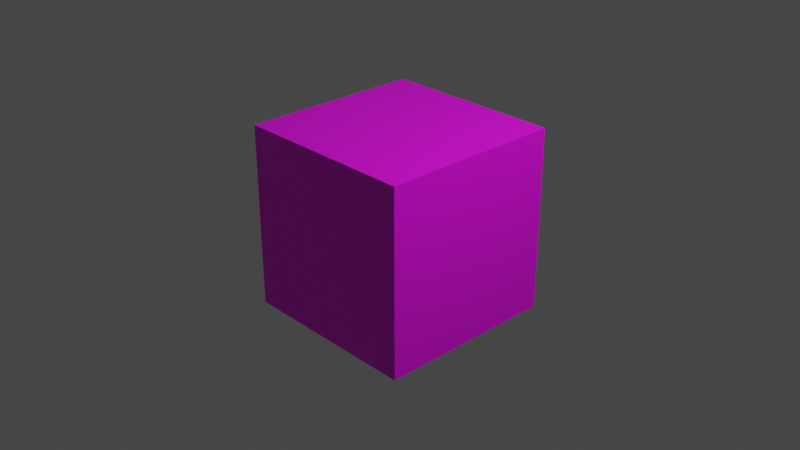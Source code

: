 # Source: block.blend  (saved by Blender 3.5.10; exported with 4.5.12 LTS)
import bpy
from mathutils import Matrix  # noqa: F401  (used for matrix-valued properties, if any)

bpy.ops.wm.read_factory_settings(use_empty=True)
scene = bpy.context.scene
scene.name = 'Scene'

# ---- collections
col_collection = bpy.data.collections.new('Collection'); scene.collection.children.link(col_collection)

# ---- images (referenced by path relative to the original .blend; pixels are not part of the script)
import os
ASSET_DIR = os.environ.get("B2B_ASSET_DIR", "")  # directory of the original .blend (textures are referenced by path, not embedded)
HERE = os.path.dirname(os.path.abspath(__file__))  # packed textures are extracted next to this script under _unpacked/

def load_image(name, relpath, width, height, colorspace="sRGB"):
    """Load a texture the original file referenced (path relative to the .blend, or extracted next to this script)."""
    p = next((c for c in (os.path.join(HERE, relpath), os.path.join(ASSET_DIR, relpath)) if relpath and os.path.exists(c)), "")
    if p:
        img = bpy.data.images.load(p, check_existing=True)
        img.name = name
    else:  # same state as the original file: an image datablock whose file is absent (Cycles renders it pink)
        img = bpy.data.images.new(name, width, height)
        img.source = "FILE"
        img.filepath = "//" + (relpath or name)
    img.colorspace_settings.name = colorspace
    return img
img_block = load_image('block', 'block.png', 1024, 1024, 'sRGB')

# ---- materials (node trees are filled in below, after node groups)
mat_material = bpy.data.materials.new('Material')
mat_material.alpha_threshold = 0.0
mat_material.use_transparent_shadow = False
mat_material.roughness = 0.5
mat_material.line_color = (0.0, 0.0, 0.0, 1.0)

# ---- material node trees
mat_material.use_nodes = True; mat_material.node_tree.nodes.clear()
_N = mat_material.node_tree.nodes; _L = mat_material.node_tree.links
n0 = _N.new('ShaderNodeOutputMaterial'); n0.name = 'Material Output'; n0.location = (300, 300)
n1 = _N.new('ShaderNodeBsdfPrincipled'); n1.name = 'Principled BSDF'; n1.location = (10, 300)
n1.distribution = 'GGX'
n1.subsurface_method = 'RANDOM_WALK_SKIN'
n1.inputs[3].default_value = 1.45
n1.inputs[27].default_value = (0.0, 0.0, 0.0, 1.0)
n1.inputs[28].default_value = 1.0
n2 = _N.new('ShaderNodeTexImage'); n2.name = '画像テクスチャ'; n2.location = (-280, 275)
n2.image = img_block
_L.new(n1.outputs[0], n0.inputs[0])
_L.new(n2.outputs[0], n1.inputs[0])
n0.is_active_output = True

# ---- world
world_world = bpy.data.worlds.new('World'); scene.world = world_world
world_world.use_nodes = True; world_world.node_tree.nodes.clear()
_N = world_world.node_tree.nodes; _L = world_world.node_tree.links
n0 = _N.new('ShaderNodeOutputWorld'); n0.name = 'World Output'; n0.location = (300, 300)
n1 = _N.new('ShaderNodeBackground'); n1.name = 'Background'; n1.location = (10, 300)
n1.inputs[0].default_value = (0.05088, 0.05088, 0.05088, 1.0)
_L.new(n1.outputs[0], n0.inputs[0])
n0.is_active_output = True
world_world.color = (0.05088, 0.05088, 0.05088)
world_world.use_sun_shadow = False
world_world.sun_shadow_jitter_overblur = 0.0

# ---- cameras
cam_camera = bpy.data.cameras.new('Camera')
cam_camera.clip_end = 100.0
cam_camera.ortho_scale = 7.314

# ---- lights
light_light = bpy.data.lights.new('Light', 'POINT')
light_light.transmission_factor = 0.0
light_light.energy = 1000.0
light_light.shadow_soft_size = 0.1
light_light.shadow_maximum_resolution = 0.006
light_light.use_absolute_resolution = True

# ---- meshes
me_cube = bpy.data.meshes.new('Cube')
me_cube.from_pydata([(1.0, 1.0, 1.0), (1.0, 1.0, -1.0), (1.0, -1.0, 1.0), (1.0, -1.0, -1.0), (-1.0, 1.0, 1.0), (-1.0, 1.0, -1.0), (-1.0, -1.0, 1.0), (-1.0, -1.0, -1.0)], [], [(0, 4, 6, 2), (3, 2, 6, 7), (7, 6, 4, 5), (5, 1, 3, 7), (1, 0, 2, 3), (5, 4, 0, 1)])
_uv = me_cube.uv_layers.new(name='UVMap')
_uv.uv.foreach_set('vector', [0.625, 0.5, 0.875, 0.5, 0.875, 0.75, 0.625, 0.75, 0.375, 0.75, 0.625, 0.75, 0.625, 1.0, 0.375, 1.0, 0.375, 0.0, 0.625, 0.0, 0.625, 0.25, 0.375, 0.25, 0.125, 0.5, 0.375, 0.5, 0.375, 0.75, 0.125, 0.75, 0.375, 0.5, 0.625, 0.5, 0.625, 0.75, 0.375, 0.75, 0.375, 0.25, 0.625, 0.25, 0.625, 0.5, 0.375, 0.5])
me_cube.materials.append(mat_material)
me_cube.use_mirror_vertex_groups = False
me_cube.update()

# ---- objects
ob_cube = bpy.data.objects.new('Cube', me_cube)
ob_light = bpy.data.objects.new('Light', light_light)
ob_camera = bpy.data.objects.new('Camera', cam_camera)

# ---- transforms, parenting, visibility, modifiers, constraints
ob_cube.location = (0.0, 0.0, 0.0)
ob_cube.lock_rotations_4d = False
ob_cube.empty_display_type = 'ARROWS'
ob_cube.lineart.crease_threshold = 0.0
ob_light.location = (4.076, 1.005, 5.904)
ob_light.rotation_euler = (0.6503, 0.05522, 1.866)
ob_light.lock_rotations_4d = False
ob_light.empty_display_type = 'ARROWS'
ob_light.color = (0.0, 0.0, 0.0, 0.0)
ob_light.lineart.crease_threshold = 0.0
ob_camera.location = (7.359, -6.926, 4.958)
ob_camera.rotation_euler = (1.109, 0.0, 0.8149)
ob_camera.lock_rotations_4d = False
ob_camera.empty_display_type = 'ARROWS'
ob_camera.color = (0.0, 0.0, 0.0, 0.0)
ob_camera.display_type = 'WIRE'
ob_camera.lineart.crease_threshold = 0.0

# ---- collection membership
col_collection.objects.link(ob_cube)
col_collection.objects.link(ob_light)
col_collection.objects.link(ob_camera)

# ---- scene / render settings (as saved in the file)
scene.camera = ob_camera
scene.frame_start = 1; scene.frame_end = 250; scene.frame_set(1)
scene.render.engine = 'BLENDER_EEVEE_NEXT'
scene.cycles.sampling_pattern = 'TABULATED_SOBOL'
scene.view_settings.view_transform = 'Filmic'
bpy.context.view_layer.update()
